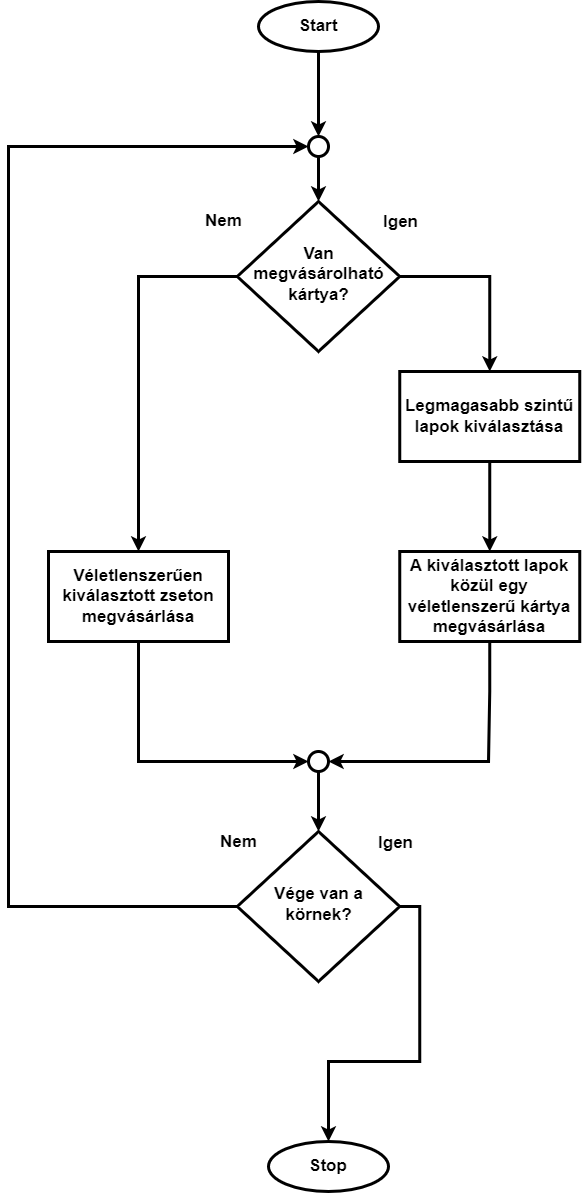

The diagram above was exported from draw.io. Its source (the exported page's mxGraphModel, read from the mxfile embedded in the PNG):
<mxGraphModel dx="3197" dy="1270" grid="1" gridSize="10" guides="1" tooltips="1" connect="1" arrows="1" fold="1" page="1" pageScale="1" pageWidth="827" pageHeight="1169" math="0" shadow="0">
  <root>
    <mxCell id="0" />
    <mxCell id="1" parent="0" />
    <mxCell id="i5P17nxAs48CT5tyLMH--1" value="&lt;font size=&quot;1&quot;&gt;&lt;b style=&quot;font-size: 17px&quot;&gt;Start&lt;/b&gt;&lt;/font&gt;" style="ellipse;whiteSpace=wrap;html=1;strokeWidth=3;" vertex="1" parent="1">
      <mxGeometry x="160" y="430" width="120" height="50" as="geometry" />
    </mxCell>
    <mxCell id="i5P17nxAs48CT5tyLMH--2" style="edgeStyle=none;shape=flexArrow;rounded=0;orthogonalLoop=1;jettySize=auto;html=1;entryX=0.5;entryY=0;entryDx=0;entryDy=0;" edge="1" parent="1" source="i5P17nxAs48CT5tyLMH--9" target="i5P17nxAs48CT5tyLMH--9">
      <mxGeometry relative="1" as="geometry" />
    </mxCell>
    <mxCell id="i5P17nxAs48CT5tyLMH--3" style="edgeStyle=elbowEdgeStyle;rounded=0;orthogonalLoop=1;jettySize=auto;html=1;entryX=0;entryY=0.5;entryDx=0;entryDy=0;endArrow=classic;endFill=1;strokeWidth=3;exitX=0;exitY=0.5;exitDx=0;exitDy=0;" edge="1" parent="1" source="i5P17nxAs48CT5tyLMH--14" target="i5P17nxAs48CT5tyLMH--9">
      <mxGeometry relative="1" as="geometry">
        <mxPoint x="-60" y="1170" as="sourcePoint" />
        <Array as="points">
          <mxPoint x="-90" y="870" />
          <mxPoint x="-430" y="800" />
          <mxPoint x="-140" y="1040" />
          <mxPoint x="-260" y="430" />
          <mxPoint x="-110" y="300" />
          <mxPoint x="-80" y="250" />
        </Array>
      </mxGeometry>
    </mxCell>
    <mxCell id="i5P17nxAs48CT5tyLMH--4" value="Igen" style="edgeLabel;html=1;align=center;verticalAlign=middle;resizable=0;points=[];fontSize=17;fontStyle=1" vertex="1" connectable="0" parent="i5P17nxAs48CT5tyLMH--3">
      <mxGeometry x="-0.9584" relative="1" as="geometry">
        <mxPoint x="184" y="-64" as="offset" />
      </mxGeometry>
    </mxCell>
    <mxCell id="i5P17nxAs48CT5tyLMH--5" style="edgeStyle=orthogonalEdgeStyle;rounded=0;orthogonalLoop=1;jettySize=auto;html=1;exitX=1;exitY=0.5;exitDx=0;exitDy=0;entryX=0.5;entryY=0;entryDx=0;entryDy=0;strokeWidth=3;" edge="1" parent="1" source="i5P17nxAs48CT5tyLMH--6" target="i5P17nxAs48CT5tyLMH--21">
      <mxGeometry relative="1" as="geometry">
        <mxPoint x="391.25" y="800" as="targetPoint" />
      </mxGeometry>
    </mxCell>
    <mxCell id="i5P17nxAs48CT5tyLMH--6" value="Van megvásárolható kártya?" style="rhombus;whiteSpace=wrap;html=1;shadow=0;fontFamily=Helvetica;fontSize=17;align=center;strokeWidth=3;spacing=6;spacingTop=-4;fontStyle=1;verticalAlign=middle;" vertex="1" parent="1">
      <mxGeometry x="138.75" y="630" width="162.5" height="150" as="geometry" />
    </mxCell>
    <mxCell id="i5P17nxAs48CT5tyLMH--7" value="Stop" style="ellipse;whiteSpace=wrap;html=1;strokeWidth=3;fontSize=17;fontStyle=1" vertex="1" parent="1">
      <mxGeometry x="170" y="1570" width="120" height="50" as="geometry" />
    </mxCell>
    <mxCell id="i5P17nxAs48CT5tyLMH--8" style="edgeStyle=orthogonalEdgeStyle;rounded=0;orthogonalLoop=1;jettySize=auto;html=1;exitX=0.5;exitY=1;exitDx=0;exitDy=0;endArrow=classic;endFill=1;" edge="1" parent="1" source="i5P17nxAs48CT5tyLMH--7" target="i5P17nxAs48CT5tyLMH--7">
      <mxGeometry relative="1" as="geometry" />
    </mxCell>
    <mxCell id="i5P17nxAs48CT5tyLMH--9" value="" style="ellipse;whiteSpace=wrap;html=1;aspect=fixed;strokeWidth=3;" vertex="1" parent="1">
      <mxGeometry x="210" y="565" width="20" height="20" as="geometry" />
    </mxCell>
    <mxCell id="i5P17nxAs48CT5tyLMH--10" style="edgeStyle=none;rounded=0;orthogonalLoop=1;jettySize=auto;html=1;entryX=0.5;entryY=0;entryDx=0;entryDy=0;strokeWidth=3;exitX=0.5;exitY=1;exitDx=0;exitDy=0;" edge="1" parent="1" source="i5P17nxAs48CT5tyLMH--1" target="i5P17nxAs48CT5tyLMH--9">
      <mxGeometry relative="1" as="geometry">
        <mxPoint x="230" y="470" as="sourcePoint" />
        <mxPoint x="230" y="550" as="targetPoint" />
      </mxGeometry>
    </mxCell>
    <mxCell id="i5P17nxAs48CT5tyLMH--11" style="edgeStyle=none;rounded=0;orthogonalLoop=1;jettySize=auto;html=1;entryX=0.5;entryY=0;entryDx=0;entryDy=0;strokeWidth=3;exitX=0.5;exitY=1;exitDx=0;exitDy=0;" edge="1" parent="1" source="i5P17nxAs48CT5tyLMH--9" target="i5P17nxAs48CT5tyLMH--6">
      <mxGeometry relative="1" as="geometry">
        <mxPoint x="220" y="600" as="sourcePoint" />
        <mxPoint x="240" y="560" as="targetPoint" />
      </mxGeometry>
    </mxCell>
    <mxCell id="i5P17nxAs48CT5tyLMH--12" value="Igen" style="edgeLabel;html=1;align=center;verticalAlign=middle;resizable=0;points=[];fontSize=17;fontStyle=1" vertex="1" connectable="0" parent="1">
      <mxGeometry x="301.25" y="650" as="geometry" />
    </mxCell>
    <mxCell id="i5P17nxAs48CT5tyLMH--13" value="Nem" style="edgeLabel;html=1;align=center;verticalAlign=middle;resizable=0;points=[];fontSize=17;fontStyle=1" vertex="1" connectable="0" parent="1">
      <mxGeometry x="130" y="650" as="geometry">
        <mxPoint x="-6" y="-1" as="offset" />
      </mxGeometry>
    </mxCell>
    <mxCell id="i5P17nxAs48CT5tyLMH--14" value="Vége van a körnek?" style="rhombus;whiteSpace=wrap;html=1;shadow=0;fontFamily=Helvetica;fontSize=17;align=center;strokeWidth=3;spacing=6;spacingTop=-4;fontStyle=1;verticalAlign=middle;" vertex="1" parent="1">
      <mxGeometry x="138.75" y="1260" width="162.5" height="150" as="geometry" />
    </mxCell>
    <mxCell id="i5P17nxAs48CT5tyLMH--15" style="edgeStyle=orthogonalEdgeStyle;rounded=0;orthogonalLoop=1;jettySize=auto;html=1;exitX=0;exitY=0.5;exitDx=0;exitDy=0;entryX=0.5;entryY=0;entryDx=0;entryDy=0;strokeWidth=3;" edge="1" parent="1" source="i5P17nxAs48CT5tyLMH--6" target="i5P17nxAs48CT5tyLMH--22">
      <mxGeometry relative="1" as="geometry">
        <mxPoint x="311.25" y="715" as="sourcePoint" />
        <mxPoint x="48.75" y="800" as="targetPoint" />
      </mxGeometry>
    </mxCell>
    <mxCell id="i5P17nxAs48CT5tyLMH--16" value="" style="ellipse;whiteSpace=wrap;html=1;aspect=fixed;strokeWidth=3;" vertex="1" parent="1">
      <mxGeometry x="210" y="1180" width="20" height="20" as="geometry" />
    </mxCell>
    <mxCell id="i5P17nxAs48CT5tyLMH--17" style="edgeStyle=orthogonalEdgeStyle;rounded=0;orthogonalLoop=1;jettySize=auto;html=1;entryX=0;entryY=0.5;entryDx=0;entryDy=0;strokeWidth=3;exitX=0.5;exitY=1;exitDx=0;exitDy=0;" edge="1" parent="1" source="i5P17nxAs48CT5tyLMH--22" target="i5P17nxAs48CT5tyLMH--16">
      <mxGeometry relative="1" as="geometry">
        <mxPoint x="49" y="920" as="sourcePoint" />
        <mxPoint x="58.75" y="810" as="targetPoint" />
        <Array as="points">
          <mxPoint x="40" y="1190" />
        </Array>
      </mxGeometry>
    </mxCell>
    <mxCell id="i5P17nxAs48CT5tyLMH--18" style="edgeStyle=orthogonalEdgeStyle;rounded=0;orthogonalLoop=1;jettySize=auto;html=1;entryX=1;entryY=0.5;entryDx=0;entryDy=0;strokeWidth=3;exitX=0.5;exitY=1;exitDx=0;exitDy=0;" edge="1" parent="1" source="i5P17nxAs48CT5tyLMH--25" target="i5P17nxAs48CT5tyLMH--16">
      <mxGeometry relative="1" as="geometry">
        <mxPoint x="390" y="910" as="sourcePoint" />
        <mxPoint x="68.75" y="820" as="targetPoint" />
        <Array as="points">
          <mxPoint x="390" y="1120" />
          <mxPoint x="390" y="1190" />
        </Array>
      </mxGeometry>
    </mxCell>
    <mxCell id="i5P17nxAs48CT5tyLMH--19" style="edgeStyle=orthogonalEdgeStyle;rounded=0;orthogonalLoop=1;jettySize=auto;html=1;exitX=0.5;exitY=1;exitDx=0;exitDy=0;entryX=0.5;entryY=0;entryDx=0;entryDy=0;strokeWidth=3;" edge="1" parent="1" source="i5P17nxAs48CT5tyLMH--16" target="i5P17nxAs48CT5tyLMH--14">
      <mxGeometry relative="1" as="geometry">
        <mxPoint x="168.75" y="735" as="sourcePoint" />
        <mxPoint x="78.75" y="830" as="targetPoint" />
      </mxGeometry>
    </mxCell>
    <mxCell id="i5P17nxAs48CT5tyLMH--20" value="Nem" style="edgeLabel;html=1;align=center;verticalAlign=middle;resizable=0;points=[];fontSize=17;fontStyle=1" vertex="1" connectable="0" parent="1">
      <mxGeometry x="138.7514285714289" y="1270" as="geometry" />
    </mxCell>
    <mxCell id="i5P17nxAs48CT5tyLMH--21" value="Legmagasabb szintű lapok kiválasztása" style="rounded=0;whiteSpace=wrap;html=1;strokeWidth=3;fontSize=17;fontStyle=1" vertex="1" parent="1">
      <mxGeometry x="301.25" y="800" width="180" height="90" as="geometry" />
    </mxCell>
    <mxCell id="i5P17nxAs48CT5tyLMH--22" value="&lt;span style=&quot;font-size: 17px&quot;&gt;Véletlenszerűen kiválasztott zseton megvásárlása&lt;/span&gt;" style="rounded=0;whiteSpace=wrap;html=1;strokeWidth=3;fontSize=17;fontStyle=1" vertex="1" parent="1">
      <mxGeometry x="-50" y="980" width="180" height="90" as="geometry" />
    </mxCell>
    <mxCell id="i5P17nxAs48CT5tyLMH--23" style="edgeStyle=orthogonalEdgeStyle;rounded=0;orthogonalLoop=1;jettySize=auto;html=1;exitX=1;exitY=0.5;exitDx=0;exitDy=0;entryX=0.5;entryY=0;entryDx=0;entryDy=0;strokeWidth=3;" edge="1" parent="1" source="i5P17nxAs48CT5tyLMH--14" target="i5P17nxAs48CT5tyLMH--7">
      <mxGeometry relative="1" as="geometry">
        <mxPoint x="230" y="970" as="sourcePoint" />
        <mxPoint x="230" y="1029" as="targetPoint" />
      </mxGeometry>
    </mxCell>
    <mxCell id="i5P17nxAs48CT5tyLMH--25" value="A kiválasztott lapok közül egy véletlenszerű kártya megvásárlása" style="rounded=0;whiteSpace=wrap;html=1;strokeWidth=3;fontSize=17;fontStyle=1" vertex="1" parent="1">
      <mxGeometry x="301.25" y="980" width="180" height="90" as="geometry" />
    </mxCell>
    <mxCell id="i5P17nxAs48CT5tyLMH--26" style="edgeStyle=orthogonalEdgeStyle;rounded=0;orthogonalLoop=1;jettySize=auto;html=1;exitX=0.5;exitY=1;exitDx=0;exitDy=0;entryX=0.5;entryY=0;entryDx=0;entryDy=0;strokeWidth=3;" edge="1" parent="1" source="i5P17nxAs48CT5tyLMH--21" target="i5P17nxAs48CT5tyLMH--25">
      <mxGeometry relative="1" as="geometry">
        <mxPoint x="401.25" y="810" as="targetPoint" />
        <mxPoint x="311.25" y="715" as="sourcePoint" />
      </mxGeometry>
    </mxCell>
  </root>
</mxGraphModel>